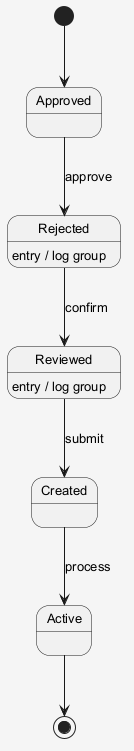

The diagram above was rendered by PlantUML. Its source (embedded in the PNG):
@startuml
skinparam shadowing false
skinparam backgroundColor #F5F5F5
skinparam defaultFontSize 13
[*] --> Approved
Approved --> Rejected : approve
Rejected --> Reviewed : confirm
Rejected : entry / log group
Reviewed --> Created : submit
Reviewed : entry / log group
Created --> Active : process
Active --> [*]
@enduml